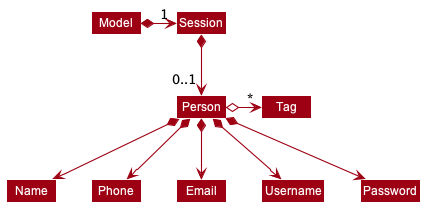

The diagram above was rendered by PlantUML. Its source (embedded in the PNG):
@startuml








skinparam BackgroundColor #FFFFFFF

skinparam Shadowing false

skinparam Class {
    FontColor #FFFFFF
    BorderThickness 1
    BorderColor #FFFFFF
    StereotypeFontColor #FFFFFF
    FontName Arial
}

skinparam Actor {
    BorderColor #000000
    Color #000000
    FontName Arial
}

skinparam Sequence {
    MessageAlign center
    BoxFontSize 15
    BoxPadding 0
    BoxFontColor #FFFFFF
    FontName Arial
}

skinparam Participant {
    FontColor #FFFFFFF
    Padding 20
}

skinparam MinClassWidth 50
skinparam ParticipantPadding 10
skinparam Shadowing false
skinparam DefaultTextAlignment center
skinparam packageStyle Rectangle

hide footbox
hide members
hide circle
skinparam arrowThickness 1.1
skinparam arrowColor #9D0012
skinparam classBackgroundColor #9D0012

Model *-right-> "1" Session
Session *-down-> "0..1" Person

Person o-right-> "*" Tag

Person *--> Name
Person *--> Phone
Person *--> Email
Person *--> Username
Person *--> Password
@enduml